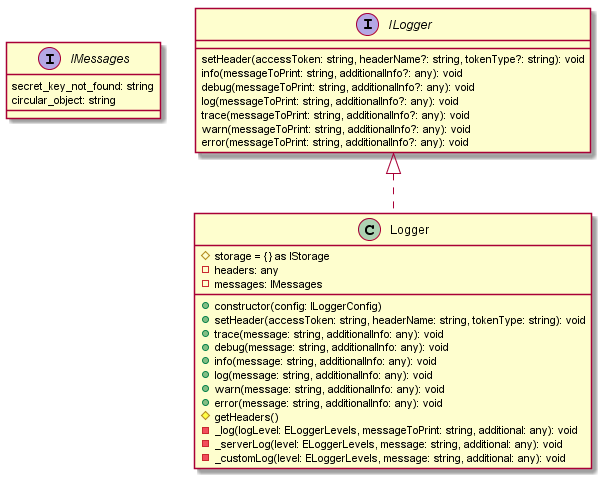

The diagram above was rendered by PlantUML. Its source (embedded in the PNG):
@startuml LoggerModel

interface IMessages {
  secret_key_not_found: string
  circular_object: string
}

interface ILogger {
  setHeader(accessToken: string, headerName?: string, tokenType?: string): void
  info(messageToPrint: string, additionalInfo?: any): void
  debug(messageToPrint: string, additionalInfo?: any): void
  log(messageToPrint: string, additionalInfo?: any): void
  trace(messageToPrint: string, additionalInfo?: any): void
  warn(messageToPrint: string, additionalInfo?: any): void
  error(messageToPrint: string, additionalInfo?: any): void
}

class Logger implements ILogger {
  #storage = {} as IStorage
  - headers: any
  - messages: IMessages

  + constructor(config: ILoggerConfig)
  + setHeader(accessToken: string, headerName: string, tokenType: string): void
  + trace(message: string, additionalInfo: any): void
  + debug(message: string, additionalInfo: any): void
  + info(message: string, additionalInfo: any): void
  + log(message: string, additionalInfo: any): void
  + warn(message: string, additionalInfo: any): void
  + error(message: string, additionalInfo: any): void
  #getHeaders()
  - _log(logLevel: ELoggerLevels, messageToPrint: string, additional: any): void
  - _serverLog(level: ELoggerLevels, message: string, additional: any): void
  - _customLog(level: ELoggerLevels, message: string, additional: any): void
}

@enduml